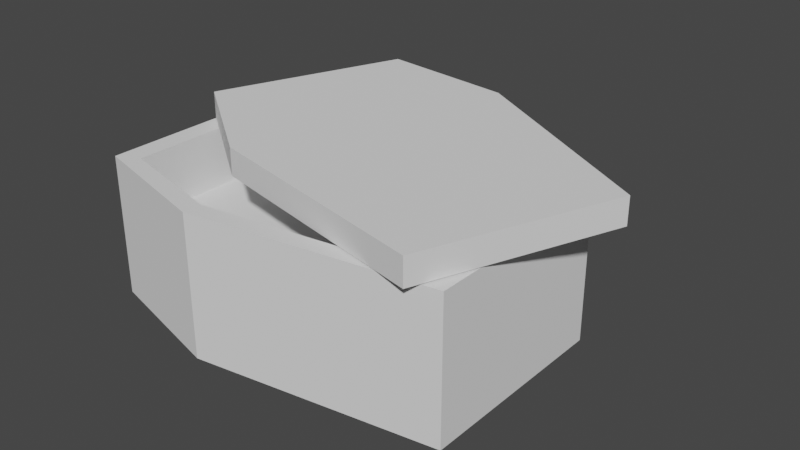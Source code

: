 # Source: Tomb.blend  (saved by Blender 3.5.10; exported with 4.5.12 LTS)
import bpy
from mathutils import Matrix  # noqa: F401  (used for matrix-valued properties, if any)

bpy.ops.wm.read_factory_settings(use_empty=True)
scene = bpy.context.scene
scene.name = 'Scene'

# ---- collections
col_collection = bpy.data.collections.new('Collection'); scene.collection.children.link(col_collection)

# ---- world
world_world = bpy.data.worlds.new('World'); scene.world = world_world
world_world.use_nodes = True; world_world.node_tree.nodes.clear()
_N = world_world.node_tree.nodes; _L = world_world.node_tree.links
n0 = _N.new('ShaderNodeOutputWorld'); n0.name = 'World Output'; n0.location = (300, 300)
n1 = _N.new('ShaderNodeBackground'); n1.name = 'Background'; n1.location = (10, 300)
n1.inputs[0].default_value = (0.05088, 0.05088, 0.05088, 1.0)
_L.new(n1.outputs[0], n0.inputs[0])
n0.is_active_output = True
world_world.color = (0.05088, 0.05088, 0.05088)
world_world.use_sun_shadow = False
world_world.sun_shadow_jitter_overblur = 0.0

# ---- meshes
me_cube = bpy.data.meshes.new('Cube')
me_cube.from_pydata([(-1.0, -1.0, -0.7853), (-0.8813, -0.8916, 0.7853), (-1.0, 1.0, -0.7853), (-0.8813, 0.8916, 0.7853), (1.0, -1.0, -0.7853), (0.8945, -0.8674, 0.7853), (1.0, 1.0, -0.7853), (0.8945, 0.8674, 0.7853), (-0.2802, 1.355, -0.7853), (-0.2759, 1.169, 0.7853), (-0.2802, -1.355, -0.7853), (-0.2759, -1.169, 0.7853), (-1.0, -1.0, 0.7853), (-1.0, 1.0, 0.7853), (-0.2802, 1.355, 0.7853), (1.0, 1.0, 0.7853), (1.0, -1.0, 0.7853), (-0.2802, -1.355, 0.7853), (-0.8813, -0.8916, 0.1332), (-0.8813, 0.8916, 0.1332), (-0.2759, 1.169, 0.1332), (0.8945, 0.8674, 0.1332), (0.8945, -0.8674, 0.1332), (-0.2759, -1.169, 0.1332)], [], [(0, 12, 13, 2), (8, 14, 15, 6), (6, 15, 16, 4), (10, 17, 12, 0), (11, 5, 22, 23), (4, 16, 17, 10), (2, 13, 14, 8), (2, 8, 6, 4, 10, 0), (1, 3, 13, 12), (9, 7, 15, 14), (7, 5, 16, 15), (11, 1, 12, 17), (3, 9, 14, 13), (5, 11, 17, 16), (21, 20, 19, 18, 23, 22), (1, 11, 23, 18), (7, 9, 20, 21), (9, 3, 19, 20), (5, 7, 21, 22), (3, 1, 18, 19)])
_uv = me_cube.uv_layers.new(name='UVMap')
_uv.uv.foreach_set('vector', [0.375, 0.0, 0.625, 0.0, 0.625, 0.25, 0.375, 0.25, 0.375, 0.34, 0.625, 0.34, 0.625, 0.5, 0.375, 0.5, 0.375, 0.5, 0.625, 0.5, 0.625, 0.75, 0.375, 0.75, 0.375, 0.91, 0.625, 0.91, 0.625, 1.0, 0.375, 1.0, 0.7828, 0.7386, 0.6468, 0.7303, 0.6468, 0.7303, 0.7828, 0.7386, 0.375, 0.75, 0.625, 0.75, 0.625, 0.91, 0.375, 0.91, 0.375, 0.25, 0.625, 0.25, 0.625, 0.34, 0.375, 0.34, 0.125, 0.5, 0.215, 0.5, 0.375, 0.5, 0.375, 0.75, 0.215, 0.75, 0.125, 0.75, 0.8532, 0.7313, 0.8532, 0.5187, 0.875, 0.5, 0.875, 0.75, 0.7828, 0.5114, 0.6468, 0.5197, 0.625, 0.5, 0.785, 0.5, 0.6468, 0.5197, 0.6468, 0.7303, 0.625, 0.75, 0.625, 0.5, 0.7828, 0.7386, 0.8532, 0.7313, 0.875, 0.75, 0.785, 0.75, 0.8532, 0.5187, 0.7828, 0.5114, 0.785, 0.5, 0.875, 0.5, 0.6468, 0.7303, 0.7828, 0.7386, 0.785, 0.75, 0.625, 0.75, 0.6468, 0.5197, 0.7828, 0.5114, 0.8532, 0.5187, 0.8532, 0.7313, 0.7828, 0.7386, 0.6468, 0.7303, 0.8532, 0.7313, 0.7828, 0.7386, 0.7828, 0.7386, 0.8532, 0.7313, 0.6468, 0.5197, 0.7828, 0.5114, 0.7828, 0.5114, 0.6468, 0.5197, 0.7828, 0.5114, 0.8532, 0.5187, 0.8532, 0.5187, 0.7828, 0.5114, 0.6468, 0.7303, 0.6468, 0.5197, 0.6468, 0.5197, 0.6468, 0.7303, 0.8532, 0.5187, 0.8532, 0.7313, 0.8532, 0.7313, 0.8532, 0.5187])
me_cube.update()
me_cube_001 = bpy.data.meshes.new('Cube.001')
me_cube_001.from_pydata([(-1.0, -1.0, 1.176), (-1.0, 1.0, 1.176), (1.0, -1.0, 1.176), (1.0, 1.0, 1.176), (-0.2802, 1.355, 1.176), (-0.2802, -1.355, 1.176), (-1.0, -1.0, 1.476), (-1.0, 1.0, 1.476), (-0.2802, 1.355, 1.476), (1.0, 1.0, 1.476), (1.0, -1.0, 1.476), (-0.2802, -1.355, 1.476)], [], [(3, 2, 5, 0, 1, 4), (9, 8, 7, 6, 11, 10), (2, 3, 9, 10), (1, 0, 6, 7), (5, 2, 10, 11), (0, 5, 11, 6), (3, 4, 8, 9), (4, 1, 7, 8)])
_uv = me_cube_001.uv_layers.new(name='UVMap')
_uv.uv.foreach_set('vector', [0.625, 0.5, 0.625, 0.75, 0.785, 0.75, 0.875, 0.75, 0.875, 0.5, 0.785, 0.5, 0.625, 0.5, 0.785, 0.5, 0.875, 0.5, 0.875, 0.75, 0.785, 0.75, 0.625, 0.75, 0.625, 0.75, 0.625, 0.5, 0.625, 0.5, 0.625, 0.75, 0.875, 0.5, 0.875, 0.75, 0.875, 0.75, 0.875, 0.5, 0.785, 0.75, 0.625, 0.75, 0.625, 0.75, 0.785, 0.75, 0.875, 0.75, 0.785, 0.75, 0.785, 0.75, 0.875, 0.75, 0.625, 0.5, 0.785, 0.5, 0.785, 0.5, 0.625, 0.5, 0.785, 0.5, 0.875, 0.5, 0.875, 0.5, 0.785, 0.5])
me_cube_001.update()

# ---- objects
ob_cube = bpy.data.objects.new('Cube', me_cube)
ob_cube_001 = bpy.data.objects.new('Cube.001', me_cube_001)

# ---- transforms, parenting, visibility, modifiers, constraints
ob_cube.location = (0.0, 0.0, 0.0)
ob_cube.scale = (3.116, 1.678, 1.5)
ob_cube_001.location = (0.4404, 0.7255, -0.5661)
ob_cube_001.rotation_euler = (0.0, -0.0, -0.372)
ob_cube_001.scale = (3.116, 1.678, 1.5)

# ---- collection membership
col_collection.objects.link(ob_cube)
col_collection.objects.link(ob_cube_001)

# ---- scene / render settings (as saved in the file)
scene.frame_start = 1; scene.frame_end = 250; scene.frame_set(1)
scene.render.engine = 'BLENDER_EEVEE_NEXT'
scene.cycles.sampling_pattern = 'TABULATED_SOBOL'
scene.view_settings.view_transform = 'Filmic'
scene.unit_settings.scale_length = 0.01
bpy.context.view_layer.update()

# ---- added for rendering (the .blend has no active camera and no usable light): camera, sun
cam_auto = bpy.data.cameras.new('AutoCamera')
cam_auto.lens = 50.0
cam_auto.sensor_width = 36.0
cam_auto.clip_end = 1000.0
ob_auto_camera = bpy.data.objects.new('AutoCamera', cam_auto)
scene.collection.objects.link(ob_auto_camera)
ob_auto_camera.location = (9.96088, -10.6992, 7.85146)
ob_auto_camera.rotation_euler = (1.09748, -7.21219e-08, 0.694738)
scene.camera = ob_auto_camera
light_auto_sun = bpy.data.lights.new('AutoSun', 'SUN')
light_auto_sun.energy = 3.0
light_auto_sun.angle = 0.0523599
ob_auto_sun = bpy.data.objects.new('AutoSun', light_auto_sun)
scene.collection.objects.link(ob_auto_sun)
ob_auto_sun.rotation_euler = (0.872665, 0.174533, 0.523599)
bpy.context.view_layer.update()
